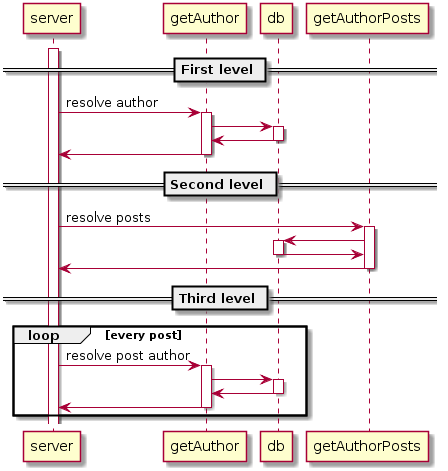

The diagram above was rendered by PlantUML. Its source (embedded in the PNG):
@startuml
activate server
  == First level ==
  server -> getAuthor: resolve author
  activate getAuthor
    getAuthor -> db
    activate db

    db -> getAuthor
    deactivate db

    getAuthor -> server
  deactivate getAuthor
  == Second level ==
    
  server -> getAuthorPosts: resolve posts
  activate getAuthorPosts
    getAuthorPosts -> db
    activate db
      db -> getAuthorPosts
    deactivate db
    getAuthorPosts -> server
  deactivate getAuthorPosts

== Third level ==
loop every post
  
  server -> getAuthor: resolve post author
  activate getAuthor
    getAuthor -> db
    activate db
    	db -> getAuthor
    deactivate db
    getAuthor -> server
  deactivate getAuthor
end
@enduml